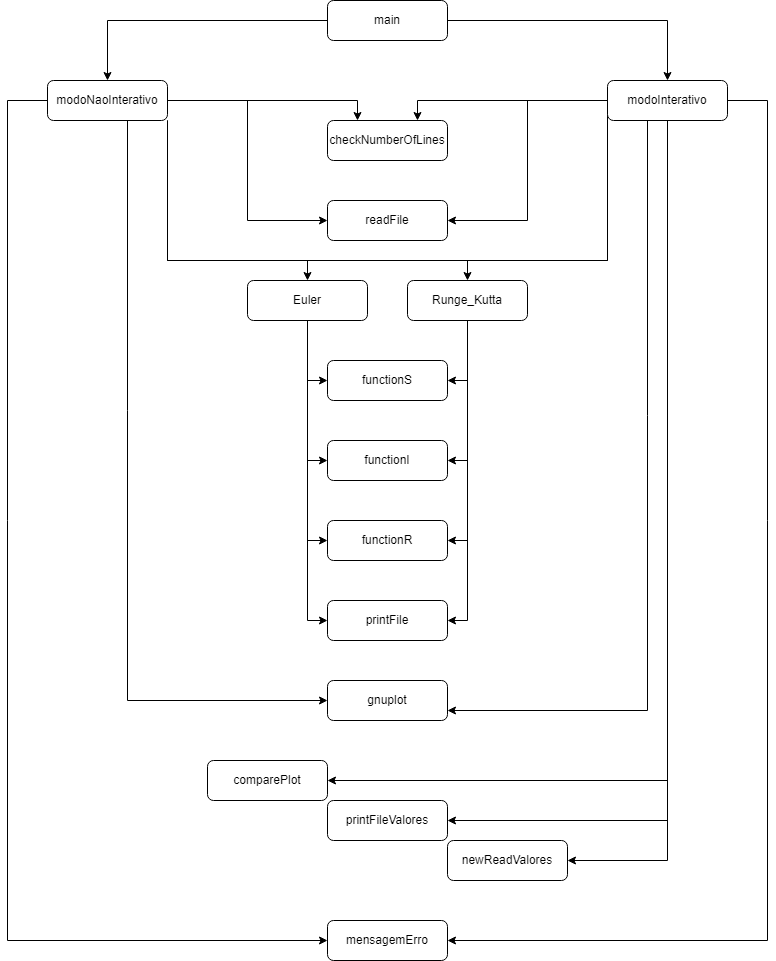

The diagram above was exported from draw.io. Its source (the exported page's mxGraphModel, read from the mxfile embedded in the PNG):
<mxGraphModel dx="1393" dy="797" grid="1" gridSize="10" guides="1" tooltips="1" connect="1" arrows="1" fold="1" page="1" pageScale="1" pageWidth="827" pageHeight="1169" math="0" shadow="0">
  <root>
    <mxCell id="WIyWlLk6GJQsqaUBKTNV-0" />
    <mxCell id="WIyWlLk6GJQsqaUBKTNV-1" parent="WIyWlLk6GJQsqaUBKTNV-0" />
    <mxCell id="SKhLTh9iAGJDkXORSq_9-0" style="edgeStyle=orthogonalEdgeStyle;rounded=0;orthogonalLoop=1;jettySize=auto;html=1;" parent="WIyWlLk6GJQsqaUBKTNV-1" source="WIyWlLk6GJQsqaUBKTNV-3" target="WIyWlLk6GJQsqaUBKTNV-12" edge="1">
      <mxGeometry relative="1" as="geometry" />
    </mxCell>
    <mxCell id="SKhLTh9iAGJDkXORSq_9-6" style="edgeStyle=orthogonalEdgeStyle;rounded=0;orthogonalLoop=1;jettySize=auto;html=1;entryX=0.5;entryY=0;entryDx=0;entryDy=0;" parent="WIyWlLk6GJQsqaUBKTNV-1" source="WIyWlLk6GJQsqaUBKTNV-3" target="SKhLTh9iAGJDkXORSq_9-2" edge="1">
      <mxGeometry relative="1" as="geometry" />
    </mxCell>
    <mxCell id="WIyWlLk6GJQsqaUBKTNV-3" value="main" style="rounded=1;whiteSpace=wrap;html=1;fontSize=12;glass=0;strokeWidth=1;shadow=0;" parent="WIyWlLk6GJQsqaUBKTNV-1" vertex="1">
      <mxGeometry x="360" y="120" width="120" height="40" as="geometry" />
    </mxCell>
    <mxCell id="SKhLTh9iAGJDkXORSq_9-21" style="edgeStyle=orthogonalEdgeStyle;rounded=0;orthogonalLoop=1;jettySize=auto;html=1;entryX=0.25;entryY=0;entryDx=0;entryDy=0;" parent="WIyWlLk6GJQsqaUBKTNV-1" source="WIyWlLk6GJQsqaUBKTNV-12" target="SKhLTh9iAGJDkXORSq_9-7" edge="1">
      <mxGeometry relative="1" as="geometry" />
    </mxCell>
    <mxCell id="SKhLTh9iAGJDkXORSq_9-26" style="edgeStyle=orthogonalEdgeStyle;rounded=0;orthogonalLoop=1;jettySize=auto;html=1;entryX=0;entryY=0.5;entryDx=0;entryDy=0;strokeColor=default;" parent="WIyWlLk6GJQsqaUBKTNV-1" source="WIyWlLk6GJQsqaUBKTNV-12" target="SKhLTh9iAGJDkXORSq_9-8" edge="1">
      <mxGeometry relative="1" as="geometry" />
    </mxCell>
    <mxCell id="SKhLTh9iAGJDkXORSq_9-72" style="edgeStyle=orthogonalEdgeStyle;rounded=0;orthogonalLoop=1;jettySize=auto;html=1;entryX=0;entryY=0.5;entryDx=0;entryDy=0;" parent="WIyWlLk6GJQsqaUBKTNV-1" source="WIyWlLk6GJQsqaUBKTNV-12" target="SKhLTh9iAGJDkXORSq_9-10" edge="1">
      <mxGeometry relative="1" as="geometry">
        <Array as="points">
          <mxPoint x="40" y="220" />
          <mxPoint x="40" y="1060" />
        </Array>
      </mxGeometry>
    </mxCell>
    <mxCell id="SKhLTh9iAGJDkXORSq_9-83" style="edgeStyle=orthogonalEdgeStyle;rounded=0;orthogonalLoop=1;jettySize=auto;html=1;entryX=0;entryY=0.5;entryDx=0;entryDy=0;strokeColor=default;endArrow=none;endFill=0;" parent="WIyWlLk6GJQsqaUBKTNV-1" source="WIyWlLk6GJQsqaUBKTNV-12" target="SKhLTh9iAGJDkXORSq_9-2" edge="1">
      <mxGeometry relative="1" as="geometry">
        <Array as="points">
          <mxPoint x="200" y="380" />
          <mxPoint x="640" y="380" />
        </Array>
      </mxGeometry>
    </mxCell>
    <mxCell id="SKhLTh9iAGJDkXORSq_9-85" style="edgeStyle=orthogonalEdgeStyle;rounded=0;orthogonalLoop=1;jettySize=auto;html=1;strokeColor=default;endArrow=classic;endFill=1;" parent="WIyWlLk6GJQsqaUBKTNV-1" source="WIyWlLk6GJQsqaUBKTNV-12" target="SKhLTh9iAGJDkXORSq_9-12" edge="1">
      <mxGeometry relative="1" as="geometry">
        <Array as="points">
          <mxPoint x="200" y="380" />
          <mxPoint x="340" y="380" />
        </Array>
      </mxGeometry>
    </mxCell>
    <mxCell id="Kr8ltIATf2_rBhehNkwB-4" style="edgeStyle=orthogonalEdgeStyle;rounded=0;orthogonalLoop=1;jettySize=auto;html=1;entryX=0;entryY=0.5;entryDx=0;entryDy=0;" parent="WIyWlLk6GJQsqaUBKTNV-1" source="WIyWlLk6GJQsqaUBKTNV-12" target="SKhLTh9iAGJDkXORSq_9-15" edge="1">
      <mxGeometry relative="1" as="geometry">
        <Array as="points">
          <mxPoint x="160" y="820" />
        </Array>
      </mxGeometry>
    </mxCell>
    <mxCell id="WIyWlLk6GJQsqaUBKTNV-12" value="modoNaoInterativo" style="rounded=1;whiteSpace=wrap;html=1;fontSize=12;glass=0;strokeWidth=1;shadow=0;" parent="WIyWlLk6GJQsqaUBKTNV-1" vertex="1">
      <mxGeometry x="80" y="200" width="120" height="40" as="geometry" />
    </mxCell>
    <mxCell id="SKhLTh9iAGJDkXORSq_9-20" style="edgeStyle=orthogonalEdgeStyle;rounded=0;orthogonalLoop=1;jettySize=auto;html=1;entryX=0.75;entryY=0;entryDx=0;entryDy=0;" parent="WIyWlLk6GJQsqaUBKTNV-1" source="SKhLTh9iAGJDkXORSq_9-2" target="SKhLTh9iAGJDkXORSq_9-7" edge="1">
      <mxGeometry relative="1" as="geometry" />
    </mxCell>
    <mxCell id="SKhLTh9iAGJDkXORSq_9-25" style="edgeStyle=orthogonalEdgeStyle;rounded=0;orthogonalLoop=1;jettySize=auto;html=1;entryX=1;entryY=0.5;entryDx=0;entryDy=0;" parent="WIyWlLk6GJQsqaUBKTNV-1" source="SKhLTh9iAGJDkXORSq_9-2" target="SKhLTh9iAGJDkXORSq_9-8" edge="1">
      <mxGeometry relative="1" as="geometry" />
    </mxCell>
    <mxCell id="SKhLTh9iAGJDkXORSq_9-32" style="edgeStyle=orthogonalEdgeStyle;rounded=0;orthogonalLoop=1;jettySize=auto;html=1;" parent="WIyWlLk6GJQsqaUBKTNV-1" source="SKhLTh9iAGJDkXORSq_9-2" target="SKhLTh9iAGJDkXORSq_9-15" edge="1">
      <mxGeometry relative="1" as="geometry">
        <Array as="points">
          <mxPoint x="680" y="830" />
        </Array>
      </mxGeometry>
    </mxCell>
    <mxCell id="SKhLTh9iAGJDkXORSq_9-71" style="edgeStyle=orthogonalEdgeStyle;rounded=0;orthogonalLoop=1;jettySize=auto;html=1;entryX=1;entryY=0.5;entryDx=0;entryDy=0;" parent="WIyWlLk6GJQsqaUBKTNV-1" source="SKhLTh9iAGJDkXORSq_9-2" target="SKhLTh9iAGJDkXORSq_9-10" edge="1">
      <mxGeometry relative="1" as="geometry">
        <Array as="points">
          <mxPoint x="800" y="220" />
          <mxPoint x="800" y="1060" />
        </Array>
      </mxGeometry>
    </mxCell>
    <mxCell id="SKhLTh9iAGJDkXORSq_9-84" style="edgeStyle=orthogonalEdgeStyle;rounded=0;orthogonalLoop=1;jettySize=auto;html=1;entryX=0.5;entryY=0;entryDx=0;entryDy=0;strokeColor=default;endArrow=classic;endFill=1;" parent="WIyWlLk6GJQsqaUBKTNV-1" source="SKhLTh9iAGJDkXORSq_9-2" target="SKhLTh9iAGJDkXORSq_9-14" edge="1">
      <mxGeometry relative="1" as="geometry">
        <Array as="points">
          <mxPoint x="640" y="380" />
          <mxPoint x="500" y="380" />
        </Array>
      </mxGeometry>
    </mxCell>
    <mxCell id="Kr8ltIATf2_rBhehNkwB-5" style="edgeStyle=orthogonalEdgeStyle;rounded=0;orthogonalLoop=1;jettySize=auto;html=1;entryX=1;entryY=0.5;entryDx=0;entryDy=0;" parent="WIyWlLk6GJQsqaUBKTNV-1" source="SKhLTh9iAGJDkXORSq_9-2" target="Kr8ltIATf2_rBhehNkwB-1" edge="1">
      <mxGeometry relative="1" as="geometry">
        <Array as="points">
          <mxPoint x="700" y="900" />
        </Array>
      </mxGeometry>
    </mxCell>
    <mxCell id="Kr8ltIATf2_rBhehNkwB-8" style="edgeStyle=orthogonalEdgeStyle;rounded=0;orthogonalLoop=1;jettySize=auto;html=1;entryX=1;entryY=0.5;entryDx=0;entryDy=0;" parent="WIyWlLk6GJQsqaUBKTNV-1" source="SKhLTh9iAGJDkXORSq_9-2" target="Kr8ltIATf2_rBhehNkwB-6" edge="1">
      <mxGeometry relative="1" as="geometry">
        <Array as="points">
          <mxPoint x="700" y="940" />
        </Array>
      </mxGeometry>
    </mxCell>
    <mxCell id="Kr8ltIATf2_rBhehNkwB-10" style="edgeStyle=orthogonalEdgeStyle;rounded=0;orthogonalLoop=1;jettySize=auto;html=1;entryX=1;entryY=0.5;entryDx=0;entryDy=0;" parent="WIyWlLk6GJQsqaUBKTNV-1" source="SKhLTh9iAGJDkXORSq_9-2" target="Kr8ltIATf2_rBhehNkwB-9" edge="1">
      <mxGeometry relative="1" as="geometry">
        <Array as="points">
          <mxPoint x="700" y="980" />
        </Array>
      </mxGeometry>
    </mxCell>
    <mxCell id="SKhLTh9iAGJDkXORSq_9-2" value="modoInterativo" style="rounded=1;whiteSpace=wrap;html=1;fontSize=12;glass=0;strokeWidth=1;shadow=0;" parent="WIyWlLk6GJQsqaUBKTNV-1" vertex="1">
      <mxGeometry x="640" y="200" width="120" height="40" as="geometry" />
    </mxCell>
    <mxCell id="SKhLTh9iAGJDkXORSq_9-7" value="checkNumberOfLines" style="rounded=1;whiteSpace=wrap;html=1;fontSize=12;glass=0;strokeWidth=1;shadow=0;" parent="WIyWlLk6GJQsqaUBKTNV-1" vertex="1">
      <mxGeometry x="360" y="240" width="120" height="40" as="geometry" />
    </mxCell>
    <mxCell id="SKhLTh9iAGJDkXORSq_9-8" value="readFile" style="rounded=1;whiteSpace=wrap;html=1;fontSize=12;glass=0;strokeWidth=1;shadow=0;" parent="WIyWlLk6GJQsqaUBKTNV-1" vertex="1">
      <mxGeometry x="360" y="320" width="120" height="40" as="geometry" />
    </mxCell>
    <mxCell id="SKhLTh9iAGJDkXORSq_9-10" value="mensagemErro" style="rounded=1;whiteSpace=wrap;html=1;fontSize=12;glass=0;strokeWidth=1;shadow=0;" parent="WIyWlLk6GJQsqaUBKTNV-1" vertex="1">
      <mxGeometry x="360" y="1040" width="120" height="40" as="geometry" />
    </mxCell>
    <mxCell id="SKhLTh9iAGJDkXORSq_9-62" style="edgeStyle=orthogonalEdgeStyle;rounded=0;orthogonalLoop=1;jettySize=auto;html=1;entryX=0;entryY=0.5;entryDx=0;entryDy=0;" parent="WIyWlLk6GJQsqaUBKTNV-1" source="SKhLTh9iAGJDkXORSq_9-12" target="SKhLTh9iAGJDkXORSq_9-18" edge="1">
      <mxGeometry relative="1" as="geometry" />
    </mxCell>
    <mxCell id="SKhLTh9iAGJDkXORSq_9-64" style="edgeStyle=orthogonalEdgeStyle;rounded=0;orthogonalLoop=1;jettySize=auto;html=1;entryX=0;entryY=0.5;entryDx=0;entryDy=0;" parent="WIyWlLk6GJQsqaUBKTNV-1" source="SKhLTh9iAGJDkXORSq_9-12" target="SKhLTh9iAGJDkXORSq_9-17" edge="1">
      <mxGeometry relative="1" as="geometry" />
    </mxCell>
    <mxCell id="SKhLTh9iAGJDkXORSq_9-66" style="edgeStyle=orthogonalEdgeStyle;rounded=0;orthogonalLoop=1;jettySize=auto;html=1;entryX=0;entryY=0.5;entryDx=0;entryDy=0;" parent="WIyWlLk6GJQsqaUBKTNV-1" source="SKhLTh9iAGJDkXORSq_9-12" target="SKhLTh9iAGJDkXORSq_9-19" edge="1">
      <mxGeometry relative="1" as="geometry" />
    </mxCell>
    <mxCell id="SKhLTh9iAGJDkXORSq_9-68" style="edgeStyle=orthogonalEdgeStyle;rounded=0;orthogonalLoop=1;jettySize=auto;html=1;entryX=0;entryY=0.5;entryDx=0;entryDy=0;" parent="WIyWlLk6GJQsqaUBKTNV-1" source="SKhLTh9iAGJDkXORSq_9-12" target="SKhLTh9iAGJDkXORSq_9-46" edge="1">
      <mxGeometry relative="1" as="geometry" />
    </mxCell>
    <mxCell id="SKhLTh9iAGJDkXORSq_9-12" value="Euler" style="rounded=1;whiteSpace=wrap;html=1;fontSize=12;glass=0;strokeWidth=1;shadow=0;" parent="WIyWlLk6GJQsqaUBKTNV-1" vertex="1">
      <mxGeometry x="280" y="400" width="120" height="40" as="geometry" />
    </mxCell>
    <mxCell id="SKhLTh9iAGJDkXORSq_9-61" style="edgeStyle=orthogonalEdgeStyle;rounded=0;orthogonalLoop=1;jettySize=auto;html=1;entryX=1;entryY=0.5;entryDx=0;entryDy=0;" parent="WIyWlLk6GJQsqaUBKTNV-1" source="SKhLTh9iAGJDkXORSq_9-14" target="SKhLTh9iAGJDkXORSq_9-18" edge="1">
      <mxGeometry relative="1" as="geometry" />
    </mxCell>
    <mxCell id="SKhLTh9iAGJDkXORSq_9-63" style="edgeStyle=orthogonalEdgeStyle;rounded=0;orthogonalLoop=1;jettySize=auto;html=1;entryX=1;entryY=0.5;entryDx=0;entryDy=0;" parent="WIyWlLk6GJQsqaUBKTNV-1" source="SKhLTh9iAGJDkXORSq_9-14" target="SKhLTh9iAGJDkXORSq_9-17" edge="1">
      <mxGeometry relative="1" as="geometry" />
    </mxCell>
    <mxCell id="SKhLTh9iAGJDkXORSq_9-65" style="edgeStyle=orthogonalEdgeStyle;rounded=0;orthogonalLoop=1;jettySize=auto;html=1;entryX=1;entryY=0.5;entryDx=0;entryDy=0;" parent="WIyWlLk6GJQsqaUBKTNV-1" source="SKhLTh9iAGJDkXORSq_9-14" target="SKhLTh9iAGJDkXORSq_9-19" edge="1">
      <mxGeometry relative="1" as="geometry" />
    </mxCell>
    <mxCell id="SKhLTh9iAGJDkXORSq_9-67" style="edgeStyle=orthogonalEdgeStyle;rounded=0;orthogonalLoop=1;jettySize=auto;html=1;entryX=1;entryY=0.5;entryDx=0;entryDy=0;" parent="WIyWlLk6GJQsqaUBKTNV-1" source="SKhLTh9iAGJDkXORSq_9-14" target="SKhLTh9iAGJDkXORSq_9-46" edge="1">
      <mxGeometry relative="1" as="geometry" />
    </mxCell>
    <mxCell id="SKhLTh9iAGJDkXORSq_9-14" value="Runge_Kutta" style="rounded=1;whiteSpace=wrap;html=1;fontSize=12;glass=0;strokeWidth=1;shadow=0;" parent="WIyWlLk6GJQsqaUBKTNV-1" vertex="1">
      <mxGeometry x="440" y="400" width="120" height="40" as="geometry" />
    </mxCell>
    <mxCell id="SKhLTh9iAGJDkXORSq_9-15" value="gnuplot" style="rounded=1;whiteSpace=wrap;html=1;fontSize=12;glass=0;strokeWidth=1;shadow=0;" parent="WIyWlLk6GJQsqaUBKTNV-1" vertex="1">
      <mxGeometry x="360" y="800" width="120" height="40" as="geometry" />
    </mxCell>
    <mxCell id="SKhLTh9iAGJDkXORSq_9-17" value="functionS" style="rounded=1;whiteSpace=wrap;html=1;fontSize=12;glass=0;strokeWidth=1;shadow=0;" parent="WIyWlLk6GJQsqaUBKTNV-1" vertex="1">
      <mxGeometry x="360" y="480" width="120" height="40" as="geometry" />
    </mxCell>
    <mxCell id="SKhLTh9iAGJDkXORSq_9-18" value="functionI" style="rounded=1;whiteSpace=wrap;html=1;fontSize=12;glass=0;strokeWidth=1;shadow=0;" parent="WIyWlLk6GJQsqaUBKTNV-1" vertex="1">
      <mxGeometry x="360" y="560" width="120" height="40" as="geometry" />
    </mxCell>
    <mxCell id="SKhLTh9iAGJDkXORSq_9-19" value="functionR" style="rounded=1;whiteSpace=wrap;html=1;fontSize=12;glass=0;strokeWidth=1;shadow=0;" parent="WIyWlLk6GJQsqaUBKTNV-1" vertex="1">
      <mxGeometry x="360" y="640" width="120" height="40" as="geometry" />
    </mxCell>
    <mxCell id="SKhLTh9iAGJDkXORSq_9-46" value="printFile" style="rounded=1;whiteSpace=wrap;html=1;fontSize=12;glass=0;strokeWidth=1;shadow=0;" parent="WIyWlLk6GJQsqaUBKTNV-1" vertex="1">
      <mxGeometry x="360" y="720" width="120" height="40" as="geometry" />
    </mxCell>
    <mxCell id="Kr8ltIATf2_rBhehNkwB-1" value="comparePlot" style="rounded=1;whiteSpace=wrap;html=1;fontSize=12;glass=0;strokeWidth=1;shadow=0;" parent="WIyWlLk6GJQsqaUBKTNV-1" vertex="1">
      <mxGeometry x="240" y="880" width="120" height="40" as="geometry" />
    </mxCell>
    <mxCell id="Kr8ltIATf2_rBhehNkwB-6" value="printFileValores" style="rounded=1;whiteSpace=wrap;html=1;fontSize=12;glass=0;strokeWidth=1;shadow=0;" parent="WIyWlLk6GJQsqaUBKTNV-1" vertex="1">
      <mxGeometry x="360" y="920" width="120" height="40" as="geometry" />
    </mxCell>
    <mxCell id="Kr8ltIATf2_rBhehNkwB-9" value="newReadValores" style="rounded=1;whiteSpace=wrap;html=1;fontSize=12;glass=0;strokeWidth=1;shadow=0;" parent="WIyWlLk6GJQsqaUBKTNV-1" vertex="1">
      <mxGeometry x="480" y="960" width="120" height="40" as="geometry" />
    </mxCell>
  </root>
</mxGraphModel>